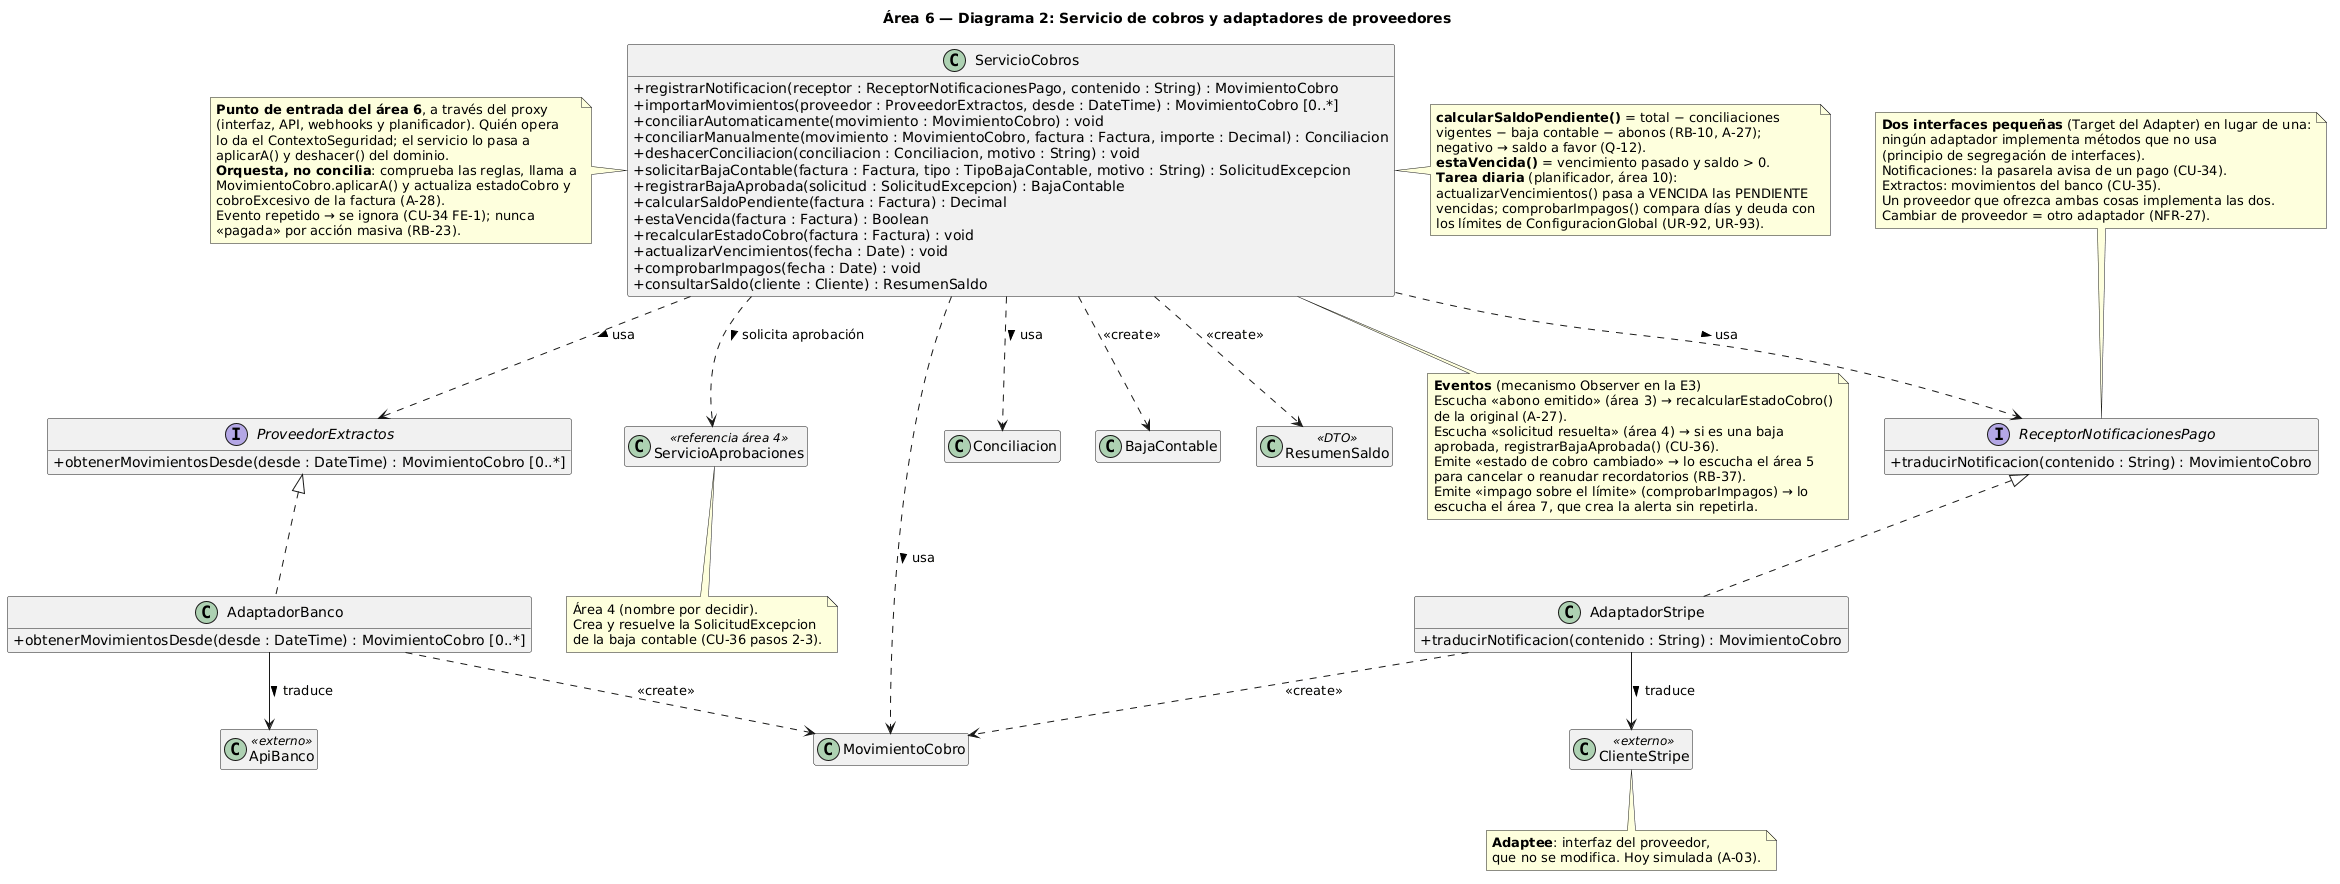

The diagram above was rendered by PlantUML. Its source (embedded in the PNG):
@startuml area6_2_adapter_servicio
skinparamlocked defaultFontName DejaVu Sans
skinparam classAttributeIconSize 0
hide empty members
title Área 6 — Diagrama 2: Servicio de cobros y adaptadores de proveedores

class ServicioCobros {
  + registrarNotificacion(receptor : ReceptorNotificacionesPago, contenido : String) : MovimientoCobro
  + importarMovimientos(proveedor : ProveedorExtractos, desde : DateTime) : MovimientoCobro [0..*]
  + conciliarAutomaticamente(movimiento : MovimientoCobro) : void
  + conciliarManualmente(movimiento : MovimientoCobro, factura : Factura, importe : Decimal) : Conciliacion
  + deshacerConciliacion(conciliacion : Conciliacion, motivo : String) : void
  + solicitarBajaContable(factura : Factura, tipo : TipoBajaContable, motivo : String) : SolicitudExcepcion
  + registrarBajaAprobada(solicitud : SolicitudExcepcion) : BajaContable
  + calcularSaldoPendiente(factura : Factura) : Decimal
  + estaVencida(factura : Factura) : Boolean
  + recalcularEstadoCobro(factura : Factura) : void
  + actualizarVencimientos(fecha : Date) : void
  + comprobarImpagos(fecha : Date) : void
  + consultarSaldo(cliente : Cliente) : ResumenSaldo
}

interface ReceptorNotificacionesPago {
  + traducirNotificacion(contenido : String) : MovimientoCobro
}
interface ProveedorExtractos {
  + obtenerMovimientosDesde(desde : DateTime) : MovimientoCobro [0..*]
}

class AdaptadorStripe {
  + traducirNotificacion(contenido : String) : MovimientoCobro
}
class AdaptadorBanco {
  + obtenerMovimientosDesde(desde : DateTime) : MovimientoCobro [0..*]
}

class ClienteStripe <<externo>>
class ApiBanco <<externo>>

class ServicioAprobaciones <<referencia área 4>>

class MovimientoCobro
class Conciliacion
class BajaContable
class ResumenSaldo <<DTO>>

ReceptorNotificacionesPago <|.. AdaptadorStripe
ProveedorExtractos <|.. AdaptadorBanco
AdaptadorStripe --> ClienteStripe : traduce >
AdaptadorBanco --> ApiBanco : traduce >
AdaptadorStripe ..> MovimientoCobro : <<create>>
AdaptadorBanco ..> MovimientoCobro : <<create>>

ServicioCobros ..> ReceptorNotificacionesPago : usa >
ServicioCobros ..> ProveedorExtractos : usa >
ServicioCobros ..> MovimientoCobro : usa >
ServicioCobros ..> Conciliacion : usa >
ServicioCobros ..> BajaContable : <<create>>
ServicioCobros ..> ResumenSaldo : <<create>>
ServicioCobros ..> ServicioAprobaciones : solicita aprobación >

note top of ReceptorNotificacionesPago
  **Dos interfaces pequeñas** (Target del Adapter) en lugar de una:
  ningún adaptador implementa métodos que no usa
  (principio de segregación de interfaces).
  Notificaciones: la pasarela avisa de un pago (CU-34).
  Extractos: movimientos del banco (CU-35).
  Un proveedor que ofrezca ambas cosas implementa las dos.
  Cambiar de proveedor = otro adaptador (NFR-27).
end note

note bottom of ClienteStripe
  **Adaptee**: interfaz del proveedor,
  que no se modifica. Hoy simulada (A-03).
end note

note bottom of ServicioAprobaciones
  Área 4 (nombre por decidir).
  Crea y resuelve la SolicitudExcepcion
  de la baja contable (CU-36 pasos 2-3).
end note

note left of ServicioCobros
  **Punto de entrada del área 6**, a través del proxy
  (interfaz, API, webhooks y planificador). Quién opera
  lo da el ContextoSeguridad; el servicio lo pasa a
  aplicarA() y deshacer() del dominio.
  **Orquesta, no concilia**: comprueba las reglas, llama a
  MovimientoCobro.aplicarA() y actualiza estadoCobro y
  cobroExcesivo de la factura (A-28).
  Evento repetido → se ignora (CU-34 FE-1); nunca
  «pagada» por acción masiva (RB-23).
end note

note right of ServicioCobros
  **calcularSaldoPendiente()** = total − conciliaciones
  vigentes − baja contable − abonos (RB-10, A-27);
  negativo → saldo a favor (Q-12).
  **estaVencida()** = vencimiento pasado y saldo > 0.
  **Tarea diaria** (planificador, área 10):
  actualizarVencimientos() pasa a VENCIDA las PENDIENTE
  vencidas; comprobarImpagos() compara días y deuda con
  los límites de ConfiguracionGlobal (UR-92, UR-93).
end note

note bottom of ServicioCobros
  **Eventos** (mecanismo Observer en la E3)
  Escucha «abono emitido» (área 3) → recalcularEstadoCobro()
  de la original (A-27).
  Escucha «solicitud resuelta» (área 4) → si es una baja
  aprobada, registrarBajaAprobada() (CU-36).
  Emite «estado de cobro cambiado» → lo escucha el área 5
  para cancelar o reanudar recordatorios (RB-37).
  Emite «impago sobre el límite» (comprobarImpagos) → lo
  escucha el área 7, que crea la alerta sin repetirla.
end note
@enduml